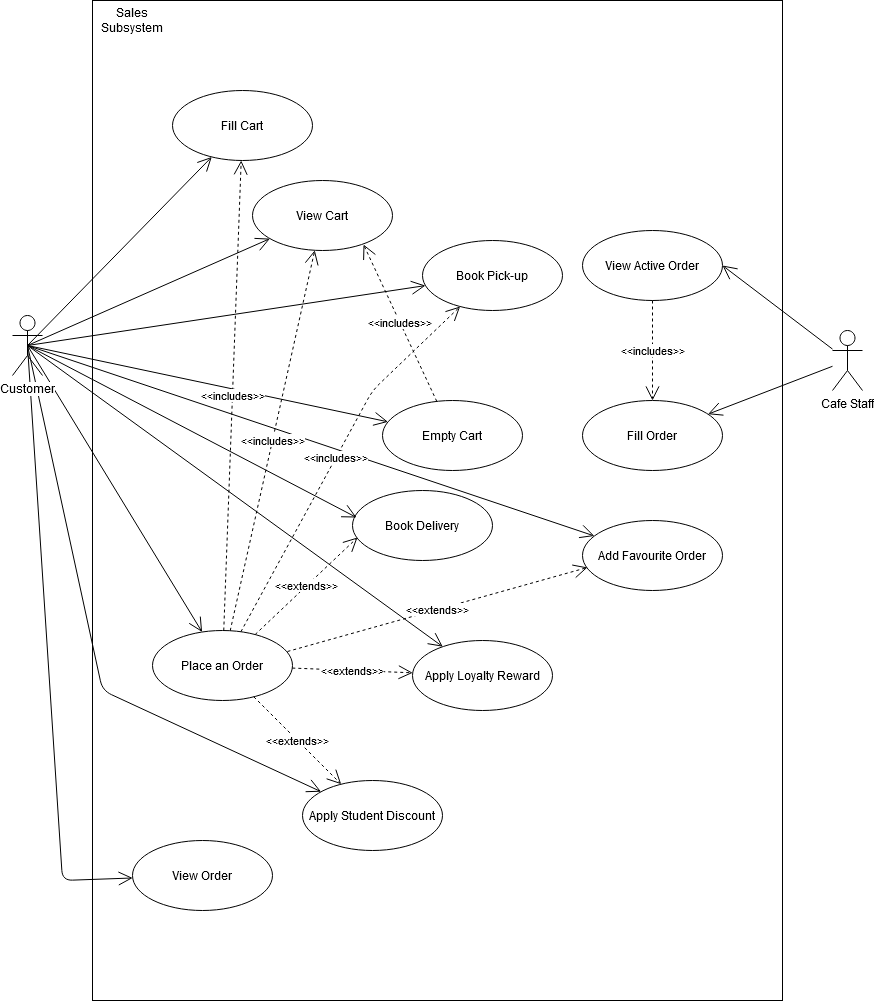

The diagram above was exported from draw.io. Its source (the exported page's mxGraphModel, read from the mxfile embedded in the PNG):
<mxGraphModel dx="1298" dy="762" grid="1" gridSize="10" guides="1" tooltips="1" connect="1" arrows="1" fold="1" page="1" pageScale="1" pageWidth="850" pageHeight="1100" math="0" shadow="0">
  <root>
    <mxCell id="0" />
    <mxCell id="1" parent="0" />
    <mxCell id="fW-OsNkwdX8Brhv_OBUE-1" value="" style="group" parent="1" vertex="1" connectable="0">
      <mxGeometry x="40" y="30" width="850" height="1000" as="geometry" />
    </mxCell>
    <mxCell id="5TcUByhBQwlTElz4HnMK-34" value="" style="group" parent="fW-OsNkwdX8Brhv_OBUE-1" vertex="1" connectable="0">
      <mxGeometry width="850" height="1000" as="geometry" />
    </mxCell>
    <mxCell id="jFUO0PGuVnO1CUy2V-aA-25" value="" style="rounded=0;whiteSpace=wrap;html=1;" parent="5TcUByhBQwlTElz4HnMK-34" vertex="1">
      <mxGeometry x="80" width="690" height="1000" as="geometry" />
    </mxCell>
    <mxCell id="jFUO0PGuVnO1CUy2V-aA-2" value="Cafe Staff" style="shape=umlActor;verticalLabelPosition=bottom;labelBackgroundColor=#ffffff;verticalAlign=top;html=1;" parent="5TcUByhBQwlTElz4HnMK-34" vertex="1">
      <mxGeometry x="820" y="330" width="30" height="60" as="geometry" />
    </mxCell>
    <mxCell id="jFUO0PGuVnO1CUy2V-aA-4" value="Fill Cart" style="ellipse;whiteSpace=wrap;html=1;" parent="5TcUByhBQwlTElz4HnMK-34" vertex="1">
      <mxGeometry x="160" y="90" width="140" height="70" as="geometry" />
    </mxCell>
    <mxCell id="jFUO0PGuVnO1CUy2V-aA-5" value="View Cart" style="ellipse;whiteSpace=wrap;html=1;" parent="5TcUByhBQwlTElz4HnMK-34" vertex="1">
      <mxGeometry x="240" y="180" width="140" height="70" as="geometry" />
    </mxCell>
    <mxCell id="jFUO0PGuVnO1CUy2V-aA-10" value="Place an Order" style="ellipse;whiteSpace=wrap;html=1;" parent="5TcUByhBQwlTElz4HnMK-34" vertex="1">
      <mxGeometry x="140" y="630" width="140" height="70" as="geometry" />
    </mxCell>
    <mxCell id="jFUO0PGuVnO1CUy2V-aA-11" value="Fill Order" style="ellipse;whiteSpace=wrap;html=1;" parent="5TcUByhBQwlTElz4HnMK-34" vertex="1">
      <mxGeometry x="570" y="400" width="140" height="70" as="geometry" />
    </mxCell>
    <mxCell id="jFUO0PGuVnO1CUy2V-aA-12" value="View Active Order" style="ellipse;whiteSpace=wrap;html=1;" parent="5TcUByhBQwlTElz4HnMK-34" vertex="1">
      <mxGeometry x="570" y="230" width="140" height="70" as="geometry" />
    </mxCell>
    <mxCell id="jFUO0PGuVnO1CUy2V-aA-18" value="" style="endArrow=open;endFill=1;endSize=12;html=1;exitX=0.5;exitY=0.5;exitDx=0;exitDy=0;exitPerimeter=0;" parent="5TcUByhBQwlTElz4HnMK-34" source="jFUO0PGuVnO1CUy2V-aA-13" target="jFUO0PGuVnO1CUy2V-aA-4" edge="1">
      <mxGeometry width="160" relative="1" as="geometry">
        <mxPoint x="25" y="355" as="sourcePoint" />
        <mxPoint x="230.0754888307531" y="293.0904184661879" as="targetPoint" />
      </mxGeometry>
    </mxCell>
    <mxCell id="jFUO0PGuVnO1CUy2V-aA-19" value="" style="endArrow=open;endFill=1;endSize=12;html=1;exitX=0.5;exitY=0.5;exitDx=0;exitDy=0;exitPerimeter=0;" parent="5TcUByhBQwlTElz4HnMK-34" source="jFUO0PGuVnO1CUy2V-aA-13" target="jFUO0PGuVnO1CUy2V-aA-5" edge="1">
      <mxGeometry width="160" relative="1" as="geometry">
        <mxPoint x="25" y="355" as="sourcePoint" />
        <mxPoint x="220.19851156593586" y="362.36598156852574" as="targetPoint" />
        <Array as="points" />
      </mxGeometry>
    </mxCell>
    <mxCell id="jFUO0PGuVnO1CUy2V-aA-20" value="" style="endArrow=open;endFill=1;endSize=12;html=1;exitX=0.5;exitY=0.5;exitDx=0;exitDy=0;exitPerimeter=0;" parent="5TcUByhBQwlTElz4HnMK-34" source="jFUO0PGuVnO1CUy2V-aA-13" target="jFUO0PGuVnO1CUy2V-aA-10" edge="1">
      <mxGeometry width="160" relative="1" as="geometry">
        <mxPoint x="25" y="355" as="sourcePoint" />
        <mxPoint x="234.12675947667572" y="433.9157582930852" as="targetPoint" />
        <Array as="points" />
      </mxGeometry>
    </mxCell>
    <mxCell id="jFUO0PGuVnO1CUy2V-aA-23" value="" style="endArrow=open;endFill=1;endSize=12;html=1;entryX=1;entryY=0.5;entryDx=0;entryDy=0;" parent="5TcUByhBQwlTElz4HnMK-34" source="jFUO0PGuVnO1CUy2V-aA-2" target="jFUO0PGuVnO1CUy2V-aA-12" edge="1">
      <mxGeometry width="160" relative="1" as="geometry">
        <mxPoint x="530" y="252.39" as="sourcePoint" />
        <mxPoint x="751.9679690914895" y="109.99545379036522" as="targetPoint" />
      </mxGeometry>
    </mxCell>
    <mxCell id="jFUO0PGuVnO1CUy2V-aA-24" value="" style="endArrow=open;endFill=1;endSize=12;html=1;" parent="5TcUByhBQwlTElz4HnMK-34" source="jFUO0PGuVnO1CUy2V-aA-2" target="jFUO0PGuVnO1CUy2V-aA-11" edge="1">
      <mxGeometry width="160" relative="1" as="geometry">
        <mxPoint x="720" y="366.25" as="sourcePoint" />
        <mxPoint x="555" y="325" as="targetPoint" />
      </mxGeometry>
    </mxCell>
    <mxCell id="jFUO0PGuVnO1CUy2V-aA-26" value="Sales Subsystem" style="text;html=1;strokeColor=none;fillColor=none;align=center;verticalAlign=middle;whiteSpace=wrap;rounded=0;" parent="5TcUByhBQwlTElz4HnMK-34" vertex="1">
      <mxGeometry x="100" y="10" width="40" height="20" as="geometry" />
    </mxCell>
    <mxCell id="5TcUByhBQwlTElz4HnMK-1" value="Empty Cart" style="ellipse;whiteSpace=wrap;html=1;" parent="5TcUByhBQwlTElz4HnMK-34" vertex="1">
      <mxGeometry x="370" y="400" width="140" height="70" as="geometry" />
    </mxCell>
    <mxCell id="5TcUByhBQwlTElz4HnMK-3" value="Book Pick-up" style="ellipse;whiteSpace=wrap;html=1;" parent="5TcUByhBQwlTElz4HnMK-34" vertex="1">
      <mxGeometry x="410" y="240" width="140" height="70" as="geometry" />
    </mxCell>
    <mxCell id="5TcUByhBQwlTElz4HnMK-4" value="View Order" style="ellipse;whiteSpace=wrap;html=1;" parent="5TcUByhBQwlTElz4HnMK-34" vertex="1">
      <mxGeometry x="120" y="840" width="140" height="70" as="geometry" />
    </mxCell>
    <mxCell id="5TcUByhBQwlTElz4HnMK-5" value="Apply Student Discount" style="ellipse;whiteSpace=wrap;html=1;" parent="5TcUByhBQwlTElz4HnMK-34" vertex="1">
      <mxGeometry x="290" y="780" width="140" height="70" as="geometry" />
    </mxCell>
    <mxCell id="5TcUByhBQwlTElz4HnMK-6" value="Apply Loyalty Reward" style="ellipse;whiteSpace=wrap;html=1;" parent="5TcUByhBQwlTElz4HnMK-34" vertex="1">
      <mxGeometry x="400" y="640" width="140" height="70" as="geometry" />
    </mxCell>
    <mxCell id="5TcUByhBQwlTElz4HnMK-7" value="Add Favourite Order" style="ellipse;whiteSpace=wrap;html=1;" parent="5TcUByhBQwlTElz4HnMK-34" vertex="1">
      <mxGeometry x="570" y="520" width="140" height="70" as="geometry" />
    </mxCell>
    <mxCell id="5TcUByhBQwlTElz4HnMK-8" value="" style="endArrow=open;endFill=1;endSize=12;html=1;exitX=0.5;exitY=0.5;exitDx=0;exitDy=0;exitPerimeter=0;" parent="5TcUByhBQwlTElz4HnMK-34" source="jFUO0PGuVnO1CUy2V-aA-13" target="5TcUByhBQwlTElz4HnMK-1" edge="1">
      <mxGeometry width="160" relative="1" as="geometry">
        <mxPoint x="25" y="355" as="sourcePoint" />
        <mxPoint x="171.18089653615016" y="341.40177706640475" as="targetPoint" />
      </mxGeometry>
    </mxCell>
    <mxCell id="5TcUByhBQwlTElz4HnMK-10" value="" style="endArrow=open;endFill=1;endSize=12;html=1;exitX=0.5;exitY=0.5;exitDx=0;exitDy=0;exitPerimeter=0;" parent="5TcUByhBQwlTElz4HnMK-34" source="jFUO0PGuVnO1CUy2V-aA-13" target="5TcUByhBQwlTElz4HnMK-3" edge="1">
      <mxGeometry width="160" relative="1" as="geometry">
        <mxPoint x="25" y="355" as="sourcePoint" />
        <mxPoint x="390.5025253169417" y="169.74873734152914" as="targetPoint" />
      </mxGeometry>
    </mxCell>
    <mxCell id="5TcUByhBQwlTElz4HnMK-12" value="" style="endArrow=open;endFill=1;endSize=12;html=1;exitX=0.5;exitY=0.5;exitDx=0;exitDy=0;exitPerimeter=0;" parent="5TcUByhBQwlTElz4HnMK-34" source="jFUO0PGuVnO1CUy2V-aA-13" target="5TcUByhBQwlTElz4HnMK-5" edge="1">
      <mxGeometry width="160" relative="1" as="geometry">
        <mxPoint x="25" y="355" as="sourcePoint" />
        <mxPoint x="218.897318292994" y="661.6283173005486" as="targetPoint" />
        <Array as="points">
          <mxPoint x="90" y="690" />
        </Array>
      </mxGeometry>
    </mxCell>
    <mxCell id="5TcUByhBQwlTElz4HnMK-13" value="" style="endArrow=open;endFill=1;endSize=12;html=1;exitX=0.5;exitY=0.5;exitDx=0;exitDy=0;exitPerimeter=0;" parent="5TcUByhBQwlTElz4HnMK-34" source="jFUO0PGuVnO1CUy2V-aA-13" target="5TcUByhBQwlTElz4HnMK-4" edge="1">
      <mxGeometry width="160" relative="1" as="geometry">
        <mxPoint x="25" y="355" as="sourcePoint" />
        <mxPoint x="447.2643889660858" y="754.0630489130042" as="targetPoint" />
        <Array as="points">
          <mxPoint x="50" y="880" />
        </Array>
      </mxGeometry>
    </mxCell>
    <mxCell id="5TcUByhBQwlTElz4HnMK-14" value="" style="endArrow=open;endFill=1;endSize=12;html=1;exitX=0.5;exitY=0.5;exitDx=0;exitDy=0;exitPerimeter=0;" parent="5TcUByhBQwlTElz4HnMK-34" source="jFUO0PGuVnO1CUy2V-aA-13" target="5TcUByhBQwlTElz4HnMK-6" edge="1">
      <mxGeometry width="160" relative="1" as="geometry">
        <mxPoint x="25" y="355" as="sourcePoint" />
        <mxPoint x="570.6290948562357" y="756.0607022020195" as="targetPoint" />
      </mxGeometry>
    </mxCell>
    <mxCell id="5TcUByhBQwlTElz4HnMK-15" value="" style="endArrow=open;endFill=1;endSize=12;html=1;exitX=0.5;exitY=0.5;exitDx=0;exitDy=0;exitPerimeter=0;" parent="5TcUByhBQwlTElz4HnMK-34" source="jFUO0PGuVnO1CUy2V-aA-13" target="5TcUByhBQwlTElz4HnMK-7" edge="1">
      <mxGeometry width="160" relative="1" as="geometry">
        <mxPoint x="25" y="355" as="sourcePoint" />
        <mxPoint x="564.3482799868568" y="668.4673764026177" as="targetPoint" />
      </mxGeometry>
    </mxCell>
    <mxCell id="jFUO0PGuVnO1CUy2V-aA-13" value="Customer" style="shape=umlActor;verticalLabelPosition=bottom;labelBackgroundColor=#ffffff;verticalAlign=top;html=1;" parent="5TcUByhBQwlTElz4HnMK-34" vertex="1">
      <mxGeometry y="315" width="30" height="60" as="geometry" />
    </mxCell>
    <mxCell id="5TcUByhBQwlTElz4HnMK-22" value="&amp;lt;&amp;lt;includes&amp;gt;&amp;gt;" style="endArrow=open;endSize=12;dashed=1;html=1;" parent="5TcUByhBQwlTElz4HnMK-34" source="jFUO0PGuVnO1CUy2V-aA-10" target="jFUO0PGuVnO1CUy2V-aA-4" edge="1">
      <mxGeometry width="160" relative="1" as="geometry">
        <mxPoint x="368.02" y="287.97" as="sourcePoint" />
        <mxPoint x="236.40316816336986" y="560.9745092827397" as="targetPoint" />
        <Array as="points" />
      </mxGeometry>
    </mxCell>
    <mxCell id="5TcUByhBQwlTElz4HnMK-23" value="&amp;lt;&amp;lt;includes&amp;gt;&amp;gt;" style="endArrow=open;endSize=12;dashed=1;html=1;" parent="5TcUByhBQwlTElz4HnMK-34" source="jFUO0PGuVnO1CUy2V-aA-10" target="jFUO0PGuVnO1CUy2V-aA-5" edge="1">
      <mxGeometry width="160" relative="1" as="geometry">
        <mxPoint x="258.55203401424" y="570.0074886774673" as="sourcePoint" />
        <mxPoint x="241.4890247043486" y="169.9920805521906" as="targetPoint" />
        <Array as="points" />
      </mxGeometry>
    </mxCell>
    <mxCell id="5TcUByhBQwlTElz4HnMK-24" value="&amp;lt;&amp;lt;extends&amp;gt;&amp;gt;" style="endArrow=open;endSize=12;dashed=1;html=1;" parent="5TcUByhBQwlTElz4HnMK-34" source="jFUO0PGuVnO1CUy2V-aA-10" target="5TcUByhBQwlTElz4HnMK-5" edge="1">
      <mxGeometry width="160" relative="1" as="geometry">
        <mxPoint x="254.2149792567252" y="639.8802721285683" as="sourcePoint" />
        <mxPoint x="225.8131835897509" y="810.120898461495" as="targetPoint" />
        <Array as="points" />
      </mxGeometry>
    </mxCell>
    <mxCell id="5TcUByhBQwlTElz4HnMK-25" value="&amp;lt;&amp;lt;extends&amp;gt;&amp;gt;" style="endArrow=open;endSize=12;dashed=1;html=1;" parent="5TcUByhBQwlTElz4HnMK-34" source="jFUO0PGuVnO1CUy2V-aA-10" target="5TcUByhBQwlTElz4HnMK-6" edge="1">
      <mxGeometry width="160" relative="1" as="geometry">
        <mxPoint x="286.21847630932757" y="637.4522399073496" as="sourcePoint" />
        <mxPoint x="403.73650695867605" y="782.5568615371881" as="targetPoint" />
        <Array as="points" />
      </mxGeometry>
    </mxCell>
    <mxCell id="5TcUByhBQwlTElz4HnMK-27" value="&amp;lt;&amp;lt;extends&amp;gt;&amp;gt;" style="endArrow=open;endSize=12;dashed=1;html=1;entryX=0.036;entryY=0.671;entryDx=0;entryDy=0;entryPerimeter=0;" parent="5TcUByhBQwlTElz4HnMK-34" source="jFUO0PGuVnO1CUy2V-aA-10" target="5TcUByhBQwlTElz4HnMK-2" edge="1">
      <mxGeometry width="160" relative="1" as="geometry">
        <mxPoint x="241.4890247043486" y="169.9920805521906" as="sourcePoint" />
        <mxPoint x="258.55203401424" y="570.0074886774673" as="targetPoint" />
        <Array as="points" />
      </mxGeometry>
    </mxCell>
    <mxCell id="5TcUByhBQwlTElz4HnMK-28" value="&amp;lt;&amp;lt;includes&amp;gt;&amp;gt;" style="endArrow=open;endSize=12;dashed=1;html=1;" parent="5TcUByhBQwlTElz4HnMK-34" source="jFUO0PGuVnO1CUy2V-aA-12" target="jFUO0PGuVnO1CUy2V-aA-11" edge="1">
      <mxGeometry width="160" relative="1" as="geometry">
        <mxPoint x="717.06203401424" y="370.0174886774673" as="sourcePoint" />
        <mxPoint x="638" y="400" as="targetPoint" />
        <Array as="points" />
      </mxGeometry>
    </mxCell>
    <mxCell id="5TcUByhBQwlTElz4HnMK-31" value="&amp;lt;&amp;lt;includes&amp;gt;&amp;gt;" style="endArrow=open;endSize=12;dashed=1;html=1;entryX=0.793;entryY=0.914;entryDx=0;entryDy=0;entryPerimeter=0;" parent="5TcUByhBQwlTElz4HnMK-34" source="5TcUByhBQwlTElz4HnMK-1" target="jFUO0PGuVnO1CUy2V-aA-5" edge="1">
      <mxGeometry width="160" relative="1" as="geometry">
        <mxPoint x="229.4054571081499" y="640.3173769136974" as="sourcePoint" />
        <mxPoint x="300.54207566866944" y="379.6790558815446" as="targetPoint" />
        <Array as="points" />
      </mxGeometry>
    </mxCell>
    <mxCell id="5TcUByhBQwlTElz4HnMK-2" value="Book Delivery" style="ellipse;whiteSpace=wrap;html=1;" parent="5TcUByhBQwlTElz4HnMK-34" vertex="1">
      <mxGeometry x="340" y="490" width="140" height="70" as="geometry" />
    </mxCell>
    <mxCell id="5TcUByhBQwlTElz4HnMK-32" value="&amp;lt;&amp;lt;extends&amp;gt;&amp;gt;" style="endArrow=open;endSize=12;dashed=1;html=1;exitX=0.964;exitY=0.3;exitDx=0;exitDy=0;exitPerimeter=0;entryX=0.036;entryY=0.671;entryDx=0;entryDy=0;entryPerimeter=0;" parent="5TcUByhBQwlTElz4HnMK-34" source="jFUO0PGuVnO1CUy2V-aA-10" target="5TcUByhBQwlTElz4HnMK-7" edge="1">
      <mxGeometry width="160" relative="1" as="geometry">
        <mxPoint x="271.67091420349516" y="648.4417819398834" as="sourcePoint" />
        <mxPoint x="575.04" y="566.97" as="targetPoint" />
        <Array as="points" />
      </mxGeometry>
    </mxCell>
    <mxCell id="5TcUByhBQwlTElz4HnMK-9" value="" style="endArrow=open;endFill=1;endSize=12;html=1;exitX=0.5;exitY=0.5;exitDx=0;exitDy=0;exitPerimeter=0;entryX=0.029;entryY=0.386;entryDx=0;entryDy=0;entryPerimeter=0;" parent="5TcUByhBQwlTElz4HnMK-34" source="jFUO0PGuVnO1CUy2V-aA-13" target="5TcUByhBQwlTElz4HnMK-2" edge="1">
      <mxGeometry width="160" relative="1" as="geometry">
        <mxPoint x="25" y="355" as="sourcePoint" />
        <mxPoint x="197.3681760036984" y="242.76025748596385" as="targetPoint" />
      </mxGeometry>
    </mxCell>
    <mxCell id="5TcUByhBQwlTElz4HnMK-33" value="&amp;lt;&amp;lt;includes&amp;gt;&amp;gt;" style="endArrow=open;endSize=12;dashed=1;html=1;" parent="5TcUByhBQwlTElz4HnMK-34" source="jFUO0PGuVnO1CUy2V-aA-10" target="5TcUByhBQwlTElz4HnMK-3" edge="1">
      <mxGeometry width="160" relative="1" as="geometry">
        <mxPoint x="252.65208224153207" y="644.0409886895102" as="sourcePoint" />
        <mxPoint x="355.03999999999996" y="546.97" as="targetPoint" />
        <Array as="points">
          <mxPoint x="360" y="390" />
        </Array>
      </mxGeometry>
    </mxCell>
  </root>
</mxGraphModel>